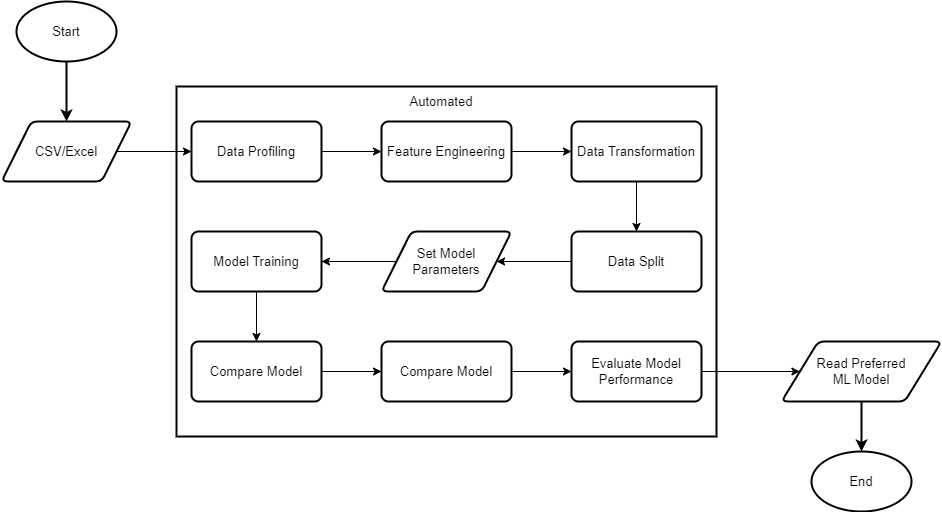

The diagram above was exported from draw.io. Its source (the exported page's mxGraphModel, read from the mxfile embedded in the PNG):
<mxGraphModel dx="1379" dy="759" grid="1" gridSize="10" guides="1" tooltips="1" connect="1" arrows="1" fold="1" page="1" pageScale="1" pageWidth="850" pageHeight="1100" math="0" shadow="0">
  <root>
    <mxCell id="0" />
    <mxCell id="1" parent="0" />
    <mxCell id="O0WnU6Z0Im-OVdkGFAls-19" value="" style="rounded=0;whiteSpace=wrap;html=1;fillColor=none;strokeWidth=2;fontSize=13;" parent="1" vertex="1">
      <mxGeometry x="215" y="145" width="540" height="350" as="geometry" />
    </mxCell>
    <mxCell id="i4--Y-eNizyhHb8DW0fM-3" style="edgeStyle=orthogonalEdgeStyle;rounded=0;orthogonalLoop=1;jettySize=auto;html=1;entryX=0.5;entryY=0;entryDx=0;entryDy=0;strokeWidth=2;fontSize=13;" parent="1" source="i4--Y-eNizyhHb8DW0fM-1" target="i4--Y-eNizyhHb8DW0fM-2" edge="1">
      <mxGeometry relative="1" as="geometry" />
    </mxCell>
    <mxCell id="i4--Y-eNizyhHb8DW0fM-1" value="&lt;font style=&quot;font-size: 13px;&quot;&gt;Start&lt;/font&gt;" style="strokeWidth=2;html=1;shape=mxgraph.flowchart.start_1;whiteSpace=wrap;fillColor=none;fontSize=13;" parent="1" vertex="1">
      <mxGeometry x="55" y="60" width="100" height="60" as="geometry" />
    </mxCell>
    <mxCell id="O0WnU6Z0Im-OVdkGFAls-32" style="edgeStyle=orthogonalEdgeStyle;rounded=0;orthogonalLoop=1;jettySize=auto;html=1;entryX=0;entryY=0.5;entryDx=0;entryDy=0;" parent="1" source="i4--Y-eNizyhHb8DW0fM-2" target="i4--Y-eNizyhHb8DW0fM-4" edge="1">
      <mxGeometry relative="1" as="geometry" />
    </mxCell>
    <mxCell id="i4--Y-eNizyhHb8DW0fM-2" value="&lt;font style=&quot;font-size: 13px;&quot;&gt;CSV/Excel&lt;/font&gt;" style="shape=parallelogram;html=1;strokeWidth=2;perimeter=parallelogramPerimeter;whiteSpace=wrap;rounded=1;arcSize=12;size=0.23;fillColor=none;fontSize=13;" parent="1" vertex="1">
      <mxGeometry x="40" y="180" width="130" height="60" as="geometry" />
    </mxCell>
    <mxCell id="O0WnU6Z0Im-OVdkGFAls-24" style="edgeStyle=orthogonalEdgeStyle;rounded=0;orthogonalLoop=1;jettySize=auto;html=1;entryX=0;entryY=0.5;entryDx=0;entryDy=0;" parent="1" source="i4--Y-eNizyhHb8DW0fM-4" target="O0WnU6Z0Im-OVdkGFAls-1" edge="1">
      <mxGeometry relative="1" as="geometry" />
    </mxCell>
    <mxCell id="i4--Y-eNizyhHb8DW0fM-4" value="&lt;font style=&quot;font-size: 13px;&quot;&gt;Data Profiling&lt;/font&gt;" style="rounded=1;whiteSpace=wrap;html=1;absoluteArcSize=1;arcSize=14;strokeWidth=2;fillColor=none;fontSize=13;" parent="1" vertex="1">
      <mxGeometry x="230" y="180" width="130" height="60" as="geometry" />
    </mxCell>
    <mxCell id="O0WnU6Z0Im-OVdkGFAls-25" style="edgeStyle=orthogonalEdgeStyle;rounded=0;orthogonalLoop=1;jettySize=auto;html=1;entryX=0;entryY=0.5;entryDx=0;entryDy=0;" parent="1" source="O0WnU6Z0Im-OVdkGFAls-1" target="O0WnU6Z0Im-OVdkGFAls-2" edge="1">
      <mxGeometry relative="1" as="geometry" />
    </mxCell>
    <mxCell id="O0WnU6Z0Im-OVdkGFAls-1" value="&lt;span style=&quot;font-size: 13px;&quot;&gt;Feature Engineering&lt;/span&gt;" style="rounded=1;whiteSpace=wrap;html=1;absoluteArcSize=1;arcSize=14;strokeWidth=2;fillColor=none;fontSize=13;" parent="1" vertex="1">
      <mxGeometry x="420" y="180" width="130" height="60" as="geometry" />
    </mxCell>
    <mxCell id="O0WnU6Z0Im-OVdkGFAls-26" style="edgeStyle=orthogonalEdgeStyle;rounded=0;orthogonalLoop=1;jettySize=auto;html=1;entryX=0.5;entryY=0;entryDx=0;entryDy=0;" parent="1" source="O0WnU6Z0Im-OVdkGFAls-2" target="O0WnU6Z0Im-OVdkGFAls-3" edge="1">
      <mxGeometry relative="1" as="geometry" />
    </mxCell>
    <mxCell id="O0WnU6Z0Im-OVdkGFAls-2" value="&lt;span style=&quot;font-size: 13px;&quot;&gt;Data Transformation&lt;/span&gt;" style="rounded=1;whiteSpace=wrap;html=1;absoluteArcSize=1;arcSize=14;strokeWidth=2;fillColor=none;fontSize=13;" parent="1" vertex="1">
      <mxGeometry x="610" y="180" width="130" height="60" as="geometry" />
    </mxCell>
    <mxCell id="O0WnU6Z0Im-OVdkGFAls-27" style="edgeStyle=orthogonalEdgeStyle;rounded=0;orthogonalLoop=1;jettySize=auto;html=1;entryX=1;entryY=0.5;entryDx=0;entryDy=0;" parent="1" source="O0WnU6Z0Im-OVdkGFAls-3" target="O0WnU6Z0Im-OVdkGFAls-11" edge="1">
      <mxGeometry relative="1" as="geometry" />
    </mxCell>
    <mxCell id="O0WnU6Z0Im-OVdkGFAls-3" value="&lt;span style=&quot;font-size: 13px;&quot;&gt;Data Split&lt;/span&gt;" style="rounded=1;whiteSpace=wrap;html=1;absoluteArcSize=1;arcSize=14;strokeWidth=2;fillColor=none;fontSize=13;" parent="1" vertex="1">
      <mxGeometry x="610" y="290" width="130" height="60" as="geometry" />
    </mxCell>
    <mxCell id="O0WnU6Z0Im-OVdkGFAls-29" style="edgeStyle=orthogonalEdgeStyle;rounded=0;orthogonalLoop=1;jettySize=auto;html=1;entryX=0.5;entryY=0;entryDx=0;entryDy=0;" parent="1" source="O0WnU6Z0Im-OVdkGFAls-8" target="O0WnU6Z0Im-OVdkGFAls-9" edge="1">
      <mxGeometry relative="1" as="geometry" />
    </mxCell>
    <mxCell id="O0WnU6Z0Im-OVdkGFAls-8" value="&lt;span style=&quot;font-size: 13px;&quot;&gt;Model Training&lt;/span&gt;" style="rounded=1;whiteSpace=wrap;html=1;absoluteArcSize=1;arcSize=14;strokeWidth=2;fillColor=none;fontSize=13;" parent="1" vertex="1">
      <mxGeometry x="230" y="290" width="130" height="60" as="geometry" />
    </mxCell>
    <mxCell id="O0WnU6Z0Im-OVdkGFAls-30" style="edgeStyle=orthogonalEdgeStyle;rounded=0;orthogonalLoop=1;jettySize=auto;html=1;entryX=0;entryY=0.5;entryDx=0;entryDy=0;" parent="1" source="O0WnU6Z0Im-OVdkGFAls-9" target="O0WnU6Z0Im-OVdkGFAls-10" edge="1">
      <mxGeometry relative="1" as="geometry" />
    </mxCell>
    <mxCell id="O0WnU6Z0Im-OVdkGFAls-9" value="&lt;span style=&quot;font-size: 13px;&quot;&gt;Compare Model&lt;/span&gt;" style="rounded=1;whiteSpace=wrap;html=1;absoluteArcSize=1;arcSize=14;strokeWidth=2;fillColor=none;fontSize=13;" parent="1" vertex="1">
      <mxGeometry x="230" y="400" width="130" height="60" as="geometry" />
    </mxCell>
    <mxCell id="O0WnU6Z0Im-OVdkGFAls-31" style="edgeStyle=orthogonalEdgeStyle;rounded=0;orthogonalLoop=1;jettySize=auto;html=1;entryX=0;entryY=0.5;entryDx=0;entryDy=0;" parent="1" source="O0WnU6Z0Im-OVdkGFAls-10" target="O0WnU6Z0Im-OVdkGFAls-12" edge="1">
      <mxGeometry relative="1" as="geometry" />
    </mxCell>
    <mxCell id="O0WnU6Z0Im-OVdkGFAls-10" value="&lt;span style=&quot;font-size: 13px;&quot;&gt;Compare Model&lt;/span&gt;" style="rounded=1;whiteSpace=wrap;html=1;absoluteArcSize=1;arcSize=14;strokeWidth=2;fillColor=none;fontSize=13;" parent="1" vertex="1">
      <mxGeometry x="420" y="400" width="130" height="60" as="geometry" />
    </mxCell>
    <mxCell id="O0WnU6Z0Im-OVdkGFAls-28" style="edgeStyle=orthogonalEdgeStyle;rounded=0;orthogonalLoop=1;jettySize=auto;html=1;entryX=1;entryY=0.5;entryDx=0;entryDy=0;" parent="1" source="O0WnU6Z0Im-OVdkGFAls-11" target="O0WnU6Z0Im-OVdkGFAls-8" edge="1">
      <mxGeometry relative="1" as="geometry" />
    </mxCell>
    <mxCell id="O0WnU6Z0Im-OVdkGFAls-11" value="&lt;font style=&quot;font-size: 13px;&quot;&gt;Set Model Parameters&lt;/font&gt;" style="shape=parallelogram;html=1;strokeWidth=2;perimeter=parallelogramPerimeter;whiteSpace=wrap;rounded=1;arcSize=12;size=0.23;fillColor=none;fontSize=13;" parent="1" vertex="1">
      <mxGeometry x="420" y="290" width="130" height="60" as="geometry" />
    </mxCell>
    <mxCell id="O0WnU6Z0Im-OVdkGFAls-33" style="edgeStyle=orthogonalEdgeStyle;rounded=0;orthogonalLoop=1;jettySize=auto;html=1;" parent="1" source="O0WnU6Z0Im-OVdkGFAls-12" target="O0WnU6Z0Im-OVdkGFAls-13" edge="1">
      <mxGeometry relative="1" as="geometry" />
    </mxCell>
    <mxCell id="O0WnU6Z0Im-OVdkGFAls-12" value="&lt;span style=&quot;font-size: 13px;&quot;&gt;Evaluate Model Performance&lt;/span&gt;" style="rounded=1;whiteSpace=wrap;html=1;absoluteArcSize=1;arcSize=14;strokeWidth=2;fillColor=none;fontSize=13;" parent="1" vertex="1">
      <mxGeometry x="610" y="400" width="130" height="60" as="geometry" />
    </mxCell>
    <mxCell id="O0WnU6Z0Im-OVdkGFAls-15" style="edgeStyle=orthogonalEdgeStyle;rounded=0;orthogonalLoop=1;jettySize=auto;html=1;strokeWidth=2;fontSize=13;" parent="1" source="O0WnU6Z0Im-OVdkGFAls-13" target="O0WnU6Z0Im-OVdkGFAls-14" edge="1">
      <mxGeometry relative="1" as="geometry" />
    </mxCell>
    <mxCell id="O0WnU6Z0Im-OVdkGFAls-13" value="&lt;font style=&quot;font-size: 13px;&quot;&gt;Read Preferred&lt;br style=&quot;font-size: 13px;&quot;&gt;ML Model&lt;/font&gt;" style="shape=parallelogram;html=1;strokeWidth=2;perimeter=parallelogramPerimeter;whiteSpace=wrap;rounded=1;arcSize=12;size=0.23;fillColor=none;fontSize=13;" parent="1" vertex="1">
      <mxGeometry x="820" y="400" width="160" height="60" as="geometry" />
    </mxCell>
    <mxCell id="O0WnU6Z0Im-OVdkGFAls-14" value="&lt;font style=&quot;font-size: 13px;&quot;&gt;End&lt;/font&gt;" style="strokeWidth=2;html=1;shape=mxgraph.flowchart.start_1;whiteSpace=wrap;fillColor=none;fontSize=13;" parent="1" vertex="1">
      <mxGeometry x="850" y="510" width="100" height="60" as="geometry" />
    </mxCell>
    <mxCell id="O0WnU6Z0Im-OVdkGFAls-23" value="&lt;font style=&quot;font-size: 13px;&quot;&gt;Automated&lt;/font&gt;" style="text;html=1;align=center;verticalAlign=middle;whiteSpace=wrap;rounded=0;strokeWidth=2;fontSize=13;" parent="1" vertex="1">
      <mxGeometry x="450" y="145" width="60" height="30" as="geometry" />
    </mxCell>
  </root>
</mxGraphModel>